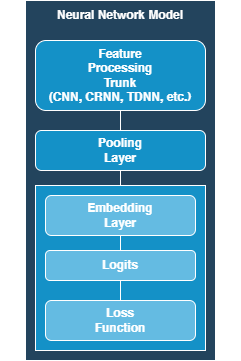

The diagram above was exported from draw.io. Its source (the exported page's mxGraphModel, read from the mxfile embedded in the PNG):
<mxGraphModel dx="1422" dy="786" grid="1" gridSize="10" guides="1" tooltips="1" connect="1" arrows="1" fold="1" page="1" pageScale="1" pageWidth="827" pageHeight="1169" math="0" shadow="0">
  <root>
    <mxCell id="0" />
    <mxCell id="1" parent="0" />
    <mxCell id="LTggFQYvm7S-GfFaexJT-3" value="" style="rounded=0;whiteSpace=wrap;html=1;fontFamily=Helvetica;fillColor=#23445D;strokeColor=#FFFFFF;gradientColor=none;fontColor=#FFFFFF;fontStyle=1" parent="1" vertex="1">
      <mxGeometry x="190" y="40" width="190" height="360" as="geometry" />
    </mxCell>
    <mxCell id="LTggFQYvm7S-GfFaexJT-4" value="Feature&lt;br&gt;Processing&lt;br&gt;Trunk&lt;br&gt;(CNN, CRNN, TDNN, etc.)" style="rounded=1;whiteSpace=wrap;html=1;fontFamily=Helvetica;fillColor=#1491C7;fontColor=#FFFFFF;strokeColor=#FFFFFF;fontStyle=1" parent="1" vertex="1">
      <mxGeometry x="200" y="80" width="170" height="70" as="geometry" />
    </mxCell>
    <mxCell id="LTggFQYvm7S-GfFaexJT-8" value="Neural Network Model" style="text;html=1;strokeColor=none;fillColor=none;align=center;verticalAlign=middle;whiteSpace=wrap;rounded=0;fontFamily=Helvetica;fontColor=#FFFFFF;fontStyle=1" parent="1" vertex="1">
      <mxGeometry x="165" y="40" width="240" height="30" as="geometry" />
    </mxCell>
    <mxCell id="LTggFQYvm7S-GfFaexJT-15" value="" style="endArrow=none;html=1;rounded=0;exitX=0.5;exitY=1;exitDx=0;exitDy=0;fontFamily=Helvetica;entryX=0.5;entryY=0;entryDx=0;entryDy=0;fontColor=#FFFFFF;strokeColor=#FFFFFF;fontStyle=1" parent="1" source="LTggFQYvm7S-GfFaexJT-4" target="aW6lFG531-FkrbWZ3YrQ-1" edge="1">
      <mxGeometry width="50" height="50" relative="1" as="geometry">
        <mxPoint x="340" y="420" as="sourcePoint" />
        <mxPoint x="320" y="380" as="targetPoint" />
      </mxGeometry>
    </mxCell>
    <mxCell id="LTggFQYvm7S-GfFaexJT-17" value="" style="endArrow=none;html=1;rounded=0;entryX=0;entryY=0.5;entryDx=0;entryDy=0;exitX=1;exitY=0.5;exitDx=0;exitDy=0;fontFamily=Helvetica;fontColor=#FFFFFF;strokeColor=#FFFFFF;fontStyle=1" parent="1" source="LTggFQYvm7S-GfFaexJT-14" target="LTggFQYvm7S-GfFaexJT-7" edge="1">
      <mxGeometry width="50" height="50" relative="1" as="geometry">
        <mxPoint x="460" y="390" as="sourcePoint" />
        <mxPoint x="470" y="390" as="targetPoint" />
      </mxGeometry>
    </mxCell>
    <mxCell id="aW6lFG531-FkrbWZ3YrQ-1" value="Pooling&lt;br&gt;Layer" style="rounded=1;whiteSpace=wrap;html=1;fontFamily=Helvetica;fillColor=#1491C7;fontColor=#FFFFFF;strokeColor=#FFFFFF;fontStyle=1" parent="1" vertex="1">
      <mxGeometry x="200" y="170" width="170" height="40" as="geometry" />
    </mxCell>
    <mxCell id="aW6lFG531-FkrbWZ3YrQ-2" value="" style="endArrow=none;html=1;rounded=0;fontFamily=Helvetica;entryX=0.5;entryY=1;entryDx=0;entryDy=0;exitX=0.5;exitY=0;exitDx=0;exitDy=0;fontColor=#FFFFFF;strokeColor=#FFFFFF;fontStyle=1" parent="1" source="LTggFQYvm7S-GfFaexJT-5" target="aW6lFG531-FkrbWZ3YrQ-1" edge="1">
      <mxGeometry width="50" height="50" relative="1" as="geometry">
        <mxPoint x="370" y="380" as="sourcePoint" />
        <mxPoint x="330" y="390" as="targetPoint" />
      </mxGeometry>
    </mxCell>
    <mxCell id="aW6lFG531-FkrbWZ3YrQ-4" value="" style="rounded=0;whiteSpace=wrap;html=1;fontFamily=Helvetica;fillColor=#1491C7;fontColor=#FFFFFF;strokeColor=#FFFFFF;fontStyle=1" parent="1" vertex="1">
      <mxGeometry x="200" y="225" width="170" height="165" as="geometry" />
    </mxCell>
    <mxCell id="LTggFQYvm7S-GfFaexJT-5" value="Embedding&lt;br&gt;Layer" style="rounded=1;whiteSpace=wrap;html=1;fontFamily=Helvetica;fillColor=#64BBE2;fontColor=#FFFFFF;strokeColor=#FFFFFF;fontStyle=1" parent="1" vertex="1">
      <mxGeometry x="210" y="235" width="150" height="40" as="geometry" />
    </mxCell>
    <mxCell id="LTggFQYvm7S-GfFaexJT-14" value="Logits" style="rounded=1;whiteSpace=wrap;html=1;fontFamily=Helvetica;fillColor=#64BBE2;fontColor=#FFFFFF;strokeColor=#FFFFFF;fontStyle=1" parent="1" vertex="1">
      <mxGeometry x="210" y="290" width="150" height="30" as="geometry" />
    </mxCell>
    <mxCell id="LTggFQYvm7S-GfFaexJT-7" value="Loss&lt;br&gt;Function" style="rounded=1;whiteSpace=wrap;html=1;fontFamily=Helvetica;fillColor=#64BBE2;fontColor=#FFFFFF;strokeColor=#FFFFFF;fontStyle=1" parent="1" vertex="1">
      <mxGeometry x="210" y="340" width="150" height="40" as="geometry" />
    </mxCell>
    <mxCell id="LTggFQYvm7S-GfFaexJT-16" value="" style="endArrow=none;html=1;rounded=0;entryX=0.5;entryY=1;entryDx=0;entryDy=0;fontFamily=Helvetica;exitX=0.5;exitY=0;exitDx=0;exitDy=0;fontColor=#FFFFFF;strokeColor=#FFFFFF;fontStyle=1" parent="1" source="LTggFQYvm7S-GfFaexJT-14" target="LTggFQYvm7S-GfFaexJT-5" edge="1">
      <mxGeometry width="50" height="50" relative="1" as="geometry">
        <mxPoint x="450" y="380" as="sourcePoint" />
        <mxPoint x="380" y="390" as="targetPoint" />
      </mxGeometry>
    </mxCell>
    <mxCell id="aW6lFG531-FkrbWZ3YrQ-5" value="" style="endArrow=none;html=1;rounded=0;entryX=0.5;entryY=1;entryDx=0;entryDy=0;fontFamily=Helvetica;exitX=0.5;exitY=0;exitDx=0;exitDy=0;fontColor=#FFFFFF;strokeColor=#FFFFFF;fontStyle=1" parent="1" source="LTggFQYvm7S-GfFaexJT-7" target="LTggFQYvm7S-GfFaexJT-14" edge="1">
      <mxGeometry width="50" height="50" relative="1" as="geometry">
        <mxPoint x="295" y="300" as="sourcePoint" />
        <mxPoint x="295" y="285" as="targetPoint" />
      </mxGeometry>
    </mxCell>
  </root>
</mxGraphModel>